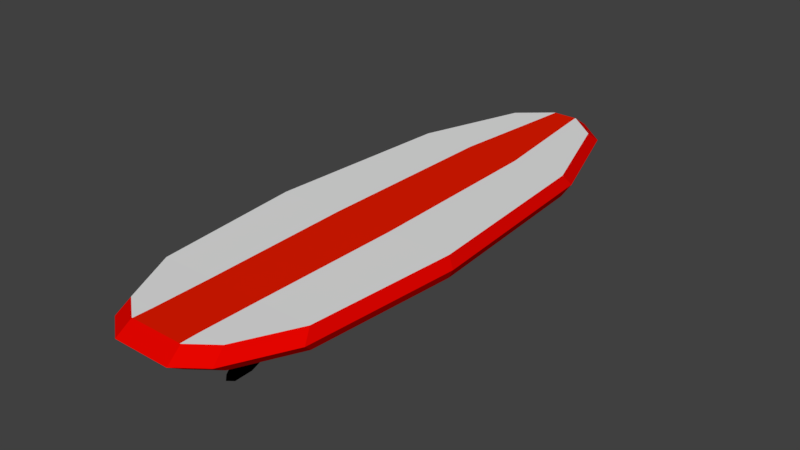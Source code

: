 # Source: Surfboard_2.blend  (saved by Blender 2.79.0; exported with 4.5.12 LTS)
import bpy
from mathutils import Matrix  # noqa: F401  (used for matrix-valued properties, if any)

bpy.ops.wm.read_factory_settings(use_empty=True)
scene = bpy.context.scene
scene.name = 'Scene'

# ---- collections
col_collection_1 = bpy.data.collections.new('Collection 1'); scene.collection.children.link(col_collection_1)

# ---- materials (node trees are filled in below, after node groups)
mat_primary = bpy.data.materials.new('Primary')
mat_primary.alpha_threshold = 0.0
mat_primary.use_transparent_shadow = False
mat_primary.roughness = 0.5
mat_primary.line_color = (0.0, 0.0, 0.0, 1.0)
mat_secondary = bpy.data.materials.new('Secondary')
mat_secondary.alpha_threshold = 0.0
mat_secondary.use_transparent_shadow = False
mat_secondary.diffuse_color = (0.8, 0.001717, 0.0, 1.0)
mat_secondary.roughness = 0.5
mat_tertiery = bpy.data.materials.new('Tertiery')
mat_tertiery.alpha_threshold = 0.0
mat_tertiery.use_transparent_shadow = False
mat_tertiery.diffuse_color = (0.0, 0.0, 0.0, 1.0)
mat_tertiery.roughness = 0.5
mat_fourth = bpy.data.materials.new('Fourth')
mat_fourth.alpha_threshold = 0.0
mat_fourth.use_transparent_shadow = False
mat_fourth.diffuse_color = (0.8, 0.01125, 0.0, 1.0)
mat_fourth.roughness = 0.5

# ---- material node trees

# ---- world
world_world = bpy.data.worlds.new('World'); scene.world = world_world
world_world.color = (0.05088, 0.05088, 0.05088)
world_world.use_sun_shadow = False
world_world.sun_shadow_jitter_overblur = 0.0
world_world.cycles.sampling_method = 'MANUAL'

# ---- meshes
me_cube = bpy.data.meshes.new('Cube')
me_cube.from_pydata([(0.253, 1.346, 0.000903), (0.1542, -1.581, 0.000903), (-0.1542, -1.581, 0.000903), (-0.253, 1.346, 0.000903), (0.253, 1.346, 0.1226), (0.1542, -1.581, 0.1226), (-0.1542, -1.581, 0.1226), (-0.253, 1.346, 0.1226), (0.4521, 0.7602, 0.000903), (0.5246, -0.3122, 0.000903), (0.4525, -1.152, 0.001747), (0.2925, -1.476, 0.000903), (-0.2925, -1.476, 0.000903), (-0.4525, -1.152, 0.001747), (-0.5246, -0.3122, 0.000903), (-0.4521, 0.7602, 0.000903), (0.4521, 0.7601, 0.1226), (0.5246, -0.3122, 0.1226), (0.4525, -1.152, 0.1217), (0.2925, -1.476, 0.1226), (-0.2925, -1.476, 0.1226), (-0.4525, -1.152, 0.1217), (-0.5246, -0.3122, 0.1226), (-0.4521, 0.7602, 0.1226), (0.07275, 1.502, 0.0009031), (-0.07275, 1.502, 0.0009031), (0.07275, 1.502, 0.1226), (-0.07275, 1.502, 0.1226), (0.2681, 1.434, 0.05813), (0.1634, -1.668, 0.05813), (-0.1634, -1.668, 0.05813), (-0.2681, 1.434, 0.05813), (-0.31, -1.557, 0.05813), (-0.4796, -1.213, 0.05813), (-0.556, -0.3231, 0.05813), (-0.4792, 0.8134, 0.05813), (0.4792, 0.8134, 0.05813), (0.556, -0.3231, 0.05813), (0.4796, -1.213, 0.05813), (0.31, -1.557, 0.05813), (0.0771, 1.6, 0.05813), (-0.0771, 1.6, 0.05813), (-0.02355, -0.8635, 0.01222), (-0.02355, -0.8884, -0.08782), (-0.02355, -1.038, 0.01222), (-0.02355, -1.037, -0.02055), (0.02355, -0.8635, 0.01222), (0.02355, -0.8884, -0.08782), (0.02355, -1.038, 0.01222), (0.02355, -1.037, -0.02055), (-0.02284, -0.98, -0.1238), (-0.02284, -1.05, -0.07232), (0.02284, -0.98, -0.1238), (0.02284, -1.05, -0.07232), (-0.01227, -1.067, -0.1346), (-0.01227, -1.09, -0.09944), (0.01227, -1.067, -0.1346), (0.01227, -1.09, -0.09944), (9.298e-10, -1.106, -0.118), (-0.2365, -1.174, 0.01222), (-0.2365, -1.199, -0.08782), (-0.2365, -1.348, 0.01222), (-0.2365, -1.348, -0.02055), (-0.1894, -1.174, 0.01222), (-0.1894, -1.199, -0.08782), (-0.1894, -1.348, 0.01222), (-0.1894, -1.348, -0.02055), (-0.2358, -1.291, -0.1238), (-0.2358, -1.36, -0.07232), (-0.1901, -1.291, -0.1238), (-0.1901, -1.36, -0.07232), (-0.2252, -1.378, -0.1346), (-0.2252, -1.401, -0.09944), (-0.2007, -1.378, -0.1346), (-0.2007, -1.401, -0.09944), (-0.213, -1.417, -0.118), (0.1894, -1.174, 0.01222), (0.1894, -1.199, -0.08782), (0.1894, -1.348, 0.01222), (0.1894, -1.348, -0.02055), (0.2365, -1.174, 0.01222), (0.2365, -1.199, -0.08782), (0.2365, -1.348, 0.01222), (0.2365, -1.348, -0.02055), (0.1901, -1.291, -0.1238), (0.1901, -1.36, -0.07232), (0.2358, -1.291, -0.1238), (0.2358, -1.36, -0.07232), (0.2007, -1.378, -0.1346), (0.2007, -1.401, -0.09944), (0.2252, -1.378, -0.1346), (0.2252, -1.401, -0.09944), (0.213, -1.417, -0.118), (0.08554, 1.345, 0.000903), (-0.08554, 1.345, 0.000903), (0.1497, -1.581, 0.000903), (-0.1497, -1.581, 0.000903), (0.08554, 1.345, 0.1226), (-0.08554, 1.345, 0.1226), (0.1497, -1.581, 0.1226), (-0.1497, -1.581, 0.1226), (-0.1507, 0.7602, 0.1226), (0.1507, 0.7602, 0.1226), (-0.1668, -0.3122, 0.1226), (0.1668, -0.3122, 0.1226), (-0.1508, -1.152, 0.1217), (0.1508, -1.152, 0.1217), (-0.1475, -1.476, 0.1226), (0.1475, -1.476, 0.1226), (0.1507, 0.7602, 0.000903), (-0.1507, 0.7602, 0.000903), (0.1668, -0.3122, 0.000903), (-0.1668, -0.3122, 0.000903), (0.1508, -1.152, 0.001747), (-0.1508, -1.152, 0.001747), (0.1475, -1.476, 0.000903), (-0.1475, -1.476, 0.000903), (0.06903, 1.502, 0.0009031), (-0.06903, 1.502, 0.0009031), (0.06903, 1.502, 0.1226), (-0.06903, 1.502, 0.1226), (0.0257, 1.6, 0.05813), (-0.0257, 1.6, 0.05813), (0.05447, -1.668, 0.05813), (-0.05447, -1.668, 0.05813)], [], [(116, 96, 2, 12), (107, 20, 6, 100), (39, 19, 5, 29), (124, 100, 6, 30), (35, 23, 7, 31), (28, 0, 24, 40), (30, 6, 20, 32), (32, 20, 21, 33), (33, 21, 22, 34), (34, 22, 23, 35), (28, 4, 16, 36), (36, 16, 17, 37), (37, 17, 18, 38), (38, 18, 19, 39), (98, 7, 23, 101), (101, 23, 22, 103), (103, 22, 21, 105), (105, 21, 20, 107), (94, 110, 15, 3), (110, 112, 14, 15), (112, 114, 13, 14), (114, 116, 12, 13), (122, 118, 25, 41), (97, 4, 26, 119), (31, 7, 27, 41), (94, 3, 25, 118), (3, 31, 41, 25), (120, 122, 41, 27), (10, 38, 39, 11), (9, 37, 38, 10), (8, 36, 37, 9), (0, 28, 36, 8), (14, 34, 35, 15), (13, 33, 34, 14), (12, 32, 33, 13), (2, 30, 32, 12), (4, 28, 40, 26), (15, 35, 31, 3), (96, 124, 30, 2), (11, 39, 29, 1), (42, 43, 45, 44), (44, 45, 49, 48), (48, 49, 47, 46), (46, 47, 43, 42), (44, 48, 46, 42), (45, 43, 50, 51), (50, 52, 56, 54), (43, 47, 52, 50), (49, 45, 51, 53), (47, 49, 53, 52), (56, 57, 58), (53, 51, 55, 57), (52, 53, 57, 56), (51, 50, 54, 55), (55, 54, 58), (54, 56, 58), (57, 55, 58), (59, 60, 62, 61), (61, 62, 66, 65), (65, 66, 64, 63), (63, 64, 60, 59), (61, 65, 63, 59), (62, 60, 67, 68), (67, 69, 73, 71), (60, 64, 69, 67), (66, 62, 68, 70), (64, 66, 70, 69), (73, 74, 75), (70, 68, 72, 74), (69, 70, 74, 73), (68, 67, 71, 72), (72, 71, 75), (71, 73, 75), (74, 72, 75), (76, 77, 79, 78), (78, 79, 83, 82), (82, 83, 81, 80), (80, 81, 77, 76), (78, 82, 80, 76), (79, 77, 84, 85), (84, 86, 90, 88), (77, 81, 86, 84), (83, 79, 85, 87), (81, 83, 87, 86), (90, 91, 92), (87, 85, 89, 91), (86, 87, 91, 90), (85, 84, 88, 89), (89, 88, 92), (88, 90, 92), (91, 89, 92), (1, 29, 123, 95), (95, 123, 124, 96), (26, 40, 121, 119), (119, 121, 122, 120), (0, 93, 117, 24), (93, 94, 118, 117), (7, 98, 120, 27), (98, 97, 119, 120), (40, 24, 117, 121), (121, 117, 118, 122), (10, 11, 115, 113), (113, 115, 116, 114), (9, 10, 113, 111), (111, 113, 114, 112), (8, 9, 111, 109), (109, 111, 112, 110), (0, 8, 109, 93), (93, 109, 110, 94), (18, 106, 108, 19), (106, 105, 107, 108), (17, 104, 106, 18), (104, 103, 105, 106), (16, 102, 104, 17), (102, 101, 103, 104), (4, 97, 102, 16), (97, 98, 101, 102), (29, 5, 99, 123), (123, 99, 100, 124), (19, 108, 99, 5), (108, 107, 100, 99), (11, 1, 95, 115), (115, 95, 96, 116)])
me_cube.polygons.foreach_set('material_index', [0, 0, 1, 1, 1, 1, 1, 1, 1, 1, 1, 1, 1, 1, 0, 0, 0, 0, 0, 0, 0, 0, 1, 0, 1, 0, 1, 1, 1, 1, 1, 1, 1, 1, 1, 1, 1, 1, 1, 1, 2, 2, 2, 2, 2, 2, 2, 2, 2, 2, 2, 2, 2, 2, 2, 2, 2, 2, 2, 2, 2, 2, 2, 2, 2, 2, 2, 2, 2, 2, 2, 2, 2, 2, 2, 2, 2, 2, 2, 2, 2, 2, 2, 2, 2, 2, 2, 2, 2, 2, 2, 1, 1, 1, 1, 0, 3, 0, 3, 1, 1, 0, 3, 0, 3, 0, 3, 0, 3, 0, 3, 0, 3, 0, 3, 0, 3, 1, 1, 0, 3, 0, 3])
_uv = me_cube.uv_layers.new(name='UVMap')
_uv.uv.foreach_set('vector', [0.02882, 0.8297, 0.0001615, 0.8423, 0.0001615, 0.8142, 0.02882, 0.7764, 0.02882, 0.5741, 0.02882, 0.6274, 0.0001615, 0.5896, 0.0001615, 0.5615, 0.05623, 0.1388, 0.08177, 0.1472, 0.0634, 0.1749, 0.03912, 0.1725, 0.04198, 0.2137, 0.06563, 0.2123, 0.06675, 0.2311, 0.04341, 0.2344, 0.6522, 0.3168, 0.6339, 0.2974, 0.7564, 0.231, 0.7818, 0.239, 0.7739, 0.133, 0.7759, 0.1064, 0.8258, 0.1554, 0.7987, 0.1724, 0.04341, 0.2344, 0.06675, 0.2311, 0.08793, 0.2583, 0.0621, 0.2685, 0.0621, 0.2685, 0.08793, 0.2583, 0.1585, 0.2995, 0.1385, 0.318, 0.1385, 0.318, 0.1585, 0.2995, 0.3647, 0.3371, 0.3616, 0.3622, 0.3616, 0.3622, 0.3647, 0.3371, 0.6339, 0.2974, 0.6522, 0.3168, 0.7739, 0.133, 0.7491, 0.1429, 0.6239, 0.08339, 0.6411, 0.06333, 0.6411, 0.06333, 0.6239, 0.08339, 0.356, 0.05683, 0.3516, 0.03191, 0.3516, 0.03191, 0.356, 0.05683, 0.1489, 0.1039, 0.1283, 0.08638, 0.1283, 0.08638, 0.1489, 0.1039, 0.08177, 0.1472, 0.05623, 0.1388, 0.8006, 0.5705, 0.8006, 0.6167, 0.6404, 0.6711, 0.6404, 0.5887, 0.6404, 0.5887, 0.6404, 0.6711, 0.3472, 0.6909, 0.3472, 0.5953, 0.3472, 0.5953, 0.3472, 0.6909, 0.1176, 0.6712, 0.1176, 0.5887, 0.1176, 0.5887, 0.1176, 0.6712, 0.02882, 0.6274, 0.02882, 0.5741, 0.8006, 0.8333, 0.6404, 0.8152, 0.6404, 0.7327, 0.8006, 0.7872, 0.6404, 0.8152, 0.3472, 0.8086, 0.3472, 0.7129, 0.6404, 0.7327, 0.3472, 0.8086, 0.1176, 0.8151, 0.1176, 0.7326, 0.3472, 0.7129, 0.1176, 0.8151, 0.02882, 0.8297, 0.02882, 0.7764, 0.1176, 0.7326, 0.7999, 0.1887, 0.8328, 0.1901, 0.8363, 0.2075, 0.8004, 0.1969, 0.8006, 0.5244, 0.8006, 0.4783, 0.8433, 0.5276, 0.8433, 0.5408, 0.7818, 0.239, 0.7564, 0.231, 0.7795, 0.1973, 0.8004, 0.1969, 0.8006, 0.8333, 0.8006, 0.7872, 0.8433, 0.8365, 0.8433, 0.8497, 0.7862, 0.2659, 0.7818, 0.239, 0.8004, 0.1969, 0.8363, 0.2075, 0.7787, 0.1897, 0.7999, 0.1887, 0.8004, 0.1969, 0.7795, 0.1973, 0.1315, 0.06089, 0.1283, 0.08638, 0.05623, 0.1388, 0.04631, 0.1116, 0.353, 0.0097, 0.3516, 0.03191, 0.1283, 0.08638, 0.1315, 0.06089, 0.636, 0.03927, 0.6411, 0.06333, 0.3516, 0.03191, 0.353, 0.0097, 0.7759, 0.1064, 0.7739, 0.133, 0.6411, 0.06333, 0.636, 0.03927, 0.364, 0.3843, 0.3616, 0.3622, 0.6522, 0.3168, 0.6482, 0.3414, 0.143, 0.3432, 0.1385, 0.318, 0.3616, 0.3622, 0.364, 0.3843, 0.05372, 0.2974, 0.0621, 0.2685, 0.1385, 0.318, 0.143, 0.3432, 0.01062, 0.2521, 0.04341, 0.2344, 0.0621, 0.2685, 0.05372, 0.2974, 0.7491, 0.1429, 0.7739, 0.133, 0.7987, 0.1724, 0.777, 0.1743, 0.6482, 0.3414, 0.6522, 0.3168, 0.7818, 0.239, 0.7862, 0.2659, 0.01062, 0.2205, 0.04198, 0.2137, 0.04341, 0.2344, 0.01062, 0.2521, 0.04631, 0.1116, 0.05623, 0.1388, 0.03912, 0.1725, 0.01062, 0.1573, 0.8631, 0.8714, 0.9967, 0.8714, 0.9969, 0.9985, 0.8632, 0.9982, 0.8631, 0.8714, 0.9967, 0.8714, 0.9969, 0.9985, 0.8632, 0.9982, 0.8631, 0.8714, 0.9967, 0.8714, 0.9969, 0.9985, 0.8632, 0.9982, 0.8631, 0.8714, 0.9967, 0.8714, 0.9969, 0.9985, 0.8632, 0.9982, 0.8631, 0.8714, 0.9967, 0.8714, 0.9969, 0.9985, 0.8632, 0.9982, 0.8631, 0.8714, 0.9967, 0.8714, 0.9969, 0.9985, 0.8632, 0.9982, 0.8631, 0.8714, 0.9967, 0.8714, 0.9969, 0.9985, 0.8632, 0.9982, 0.8631, 0.8714, 0.9967, 0.8714, 0.9969, 0.9985, 0.8632, 0.9982, 0.8631, 0.8714, 0.9967, 0.8714, 0.9969, 0.9985, 0.8632, 0.9982, 0.8631, 0.8714, 0.9967, 0.8714, 0.9969, 0.9985, 0.8632, 0.9982, 0.8631, 0.8714, 0.9967, 0.8714, 0.9969, 0.9985, 0.8631, 0.8714, 0.9967, 0.8714, 0.9969, 0.9985, 0.8632, 0.9982, 0.8631, 0.8714, 0.9967, 0.8714, 0.9969, 0.9985, 0.8632, 0.9982, 0.8631, 0.8714, 0.9967, 0.8714, 0.9969, 0.9985, 0.8632, 0.9982, 0.8631, 0.8714, 0.9967, 0.8714, 0.9969, 0.9985, 0.8631, 0.8714, 0.9967, 0.8714, 0.9969, 0.9985, 0.8631, 0.8714, 0.9967, 0.8714, 0.9969, 0.9985, 0.8631, 0.8714, 0.9967, 0.8714, 0.9969, 0.9985, 0.8632, 0.9982, 0.8631, 0.8714, 0.9967, 0.8714, 0.9969, 0.9985, 0.8632, 0.9982, 0.8631, 0.8714, 0.9967, 0.8714, 0.9969, 0.9985, 0.8632, 0.9982, 0.8631, 0.8714, 0.9967, 0.8714, 0.9969, 0.9985, 0.8632, 0.9982, 0.8631, 0.8714, 0.9967, 0.8714, 0.9969, 0.9985, 0.8632, 0.9982, 0.8631, 0.8714, 0.9967, 0.8714, 0.9969, 0.9985, 0.8632, 0.9982, 0.8631, 0.8714, 0.9967, 0.8714, 0.9969, 0.9985, 0.8632, 0.9982, 0.8631, 0.8714, 0.9967, 0.8714, 0.9969, 0.9985, 0.8632, 0.9982, 0.8631, 0.8714, 0.9967, 0.8714, 0.9969, 0.9985, 0.8632, 0.9982, 0.8631, 0.8714, 0.9967, 0.8714, 0.9969, 0.9985, 0.8632, 0.9982, 0.8631, 0.8714, 0.9967, 0.8714, 0.9969, 0.9985, 0.8631, 0.8714, 0.9967, 0.8714, 0.9969, 0.9985, 0.8632, 0.9982, 0.8631, 0.8714, 0.9967, 0.8714, 0.9969, 0.9985, 0.8632, 0.9982, 0.8631, 0.8714, 0.9967, 0.8714, 0.9969, 0.9985, 0.8632, 0.9982, 0.8631, 0.8714, 0.9967, 0.8714, 0.9969, 0.9985, 0.8631, 0.8714, 0.9967, 0.8714, 0.9969, 0.9985, 0.8631, 0.8714, 0.9967, 0.8714, 0.9969, 0.9985, 0.8631, 0.8714, 0.9967, 0.8714, 0.9969, 0.9985, 0.8632, 0.9982, 0.8631, 0.8714, 0.9967, 0.8714, 0.9969, 0.9985, 0.8632, 0.9982, 0.8631, 0.8714, 0.9967, 0.8714, 0.9969, 0.9985, 0.8632, 0.9982, 0.8631, 0.8714, 0.9967, 0.8714, 0.9969, 0.9985, 0.8632, 0.9982, 0.8631, 0.8714, 0.9967, 0.8714, 0.9969, 0.9985, 0.8632, 0.9982, 0.8631, 0.8714, 0.9967, 0.8714, 0.9969, 0.9985, 0.8632, 0.9982, 0.8631, 0.8714, 0.9967, 0.8714, 0.9969, 0.9985, 0.8632, 0.9982, 0.8631, 0.8714, 0.9967, 0.8714, 0.9969, 0.9985, 0.8632, 0.9982, 0.8631, 0.8714, 0.9967, 0.8714, 0.9969, 0.9985, 0.8632, 0.9982, 0.8631, 0.8714, 0.9967, 0.8714, 0.9969, 0.9985, 0.8632, 0.9982, 0.8631, 0.8714, 0.9967, 0.8714, 0.9969, 0.9985, 0.8631, 0.8714, 0.9967, 0.8714, 0.9969, 0.9985, 0.8632, 0.9982, 0.8631, 0.8714, 0.9967, 0.8714, 0.9969, 0.9985, 0.8632, 0.9982, 0.8631, 0.8714, 0.9967, 0.8714, 0.9969, 0.9985, 0.8632, 0.9982, 0.8631, 0.8714, 0.9967, 0.8714, 0.9969, 0.9985, 0.8631, 0.8714, 0.9967, 0.8714, 0.9969, 0.9985, 0.8631, 0.8714, 0.9967, 0.8714, 0.9969, 0.9985, 0.01062, 0.1573, 0.03912, 0.1725, 0.04055, 0.1931, 0.01062, 0.1889, 0.01062, 0.1889, 0.04055, 0.1931, 0.04198, 0.2137, 0.01062, 0.2205, 0.777, 0.1743, 0.7987, 0.1724, 0.7993, 0.1806, 0.7778, 0.182, 0.7778, 0.182, 0.7993, 0.1806, 0.7999, 0.1887, 0.7787, 0.1897, 0.8006, 0.9256, 0.8006, 0.8794, 0.8433, 0.863, 0.8433, 0.8763, 0.8006, 0.8794, 0.8006, 0.8333, 0.8433, 0.8497, 0.8433, 0.863, 0.8006, 0.6167, 0.8006, 0.5705, 0.8433, 0.5541, 0.8433, 0.5674, 0.8006, 0.5705, 0.8006, 0.5244, 0.8433, 0.5408, 0.8433, 0.5541, 0.7987, 0.1724, 0.8258, 0.1554, 0.8293, 0.1727, 0.7993, 0.1806, 0.7993, 0.1806, 0.8293, 0.1727, 0.8328, 0.1901, 0.7999, 0.1887, 0.1176, 0.9801, 0.02882, 0.9364, 0.02882, 0.883, 0.1176, 0.8976, 0.1176, 0.8976, 0.02882, 0.883, 0.02882, 0.8297, 0.1176, 0.8151, 0.3472, 0.9998, 0.1176, 0.9801, 0.1176, 0.8976, 0.3472, 0.9042, 0.3472, 0.9042, 0.1176, 0.8976, 0.1176, 0.8151, 0.3472, 0.8086, 0.6404, 0.98, 0.3472, 0.9998, 0.3472, 0.9042, 0.6404, 0.8976, 0.6404, 0.8976, 0.3472, 0.9042, 0.3472, 0.8086, 0.6404, 0.8152, 0.8006, 0.9256, 0.6404, 0.98, 0.6404, 0.8976, 0.8006, 0.8794, 0.8006, 0.8794, 0.6404, 0.8976, 0.6404, 0.8152, 0.8006, 0.8333, 0.1176, 0.4237, 0.1176, 0.5062, 0.02882, 0.5208, 0.02882, 0.4675, 0.1176, 0.5062, 0.1176, 0.5887, 0.02882, 0.5741, 0.02882, 0.5208, 0.3472, 0.404, 0.3472, 0.4996, 0.1176, 0.5062, 0.1176, 0.4237, 0.3472, 0.4996, 0.3472, 0.5953, 0.1176, 0.5887, 0.1176, 0.5062, 0.6404, 0.4238, 0.6404, 0.5063, 0.3472, 0.4996, 0.3472, 0.404, 0.6404, 0.5063, 0.6404, 0.5887, 0.3472, 0.5953, 0.3472, 0.4996, 0.8006, 0.4783, 0.8006, 0.5244, 0.6404, 0.5063, 0.6404, 0.4238, 0.8006, 0.5244, 0.8006, 0.5705, 0.6404, 0.5887, 0.6404, 0.5063, 0.03912, 0.1725, 0.0634, 0.1749, 0.06451, 0.1936, 0.04055, 0.1931, 0.04055, 0.1931, 0.06451, 0.1936, 0.06563, 0.2123, 0.04198, 0.2137, 0.02882, 0.4675, 0.02882, 0.5208, 0.0001615, 0.5334, 0.0001615, 0.5053, 0.02882, 0.5208, 0.02882, 0.5741, 0.0001615, 0.5615, 0.0001615, 0.5334, 0.02882, 0.9364, 0.0001615, 0.8985, 0.0001615, 0.8704, 0.02882, 0.883, 0.02882, 0.883, 0.0001615, 0.8704, 0.0001615, 0.8423, 0.02882, 0.8297])
me_cube.materials.append(mat_primary)
me_cube.materials.append(mat_secondary)
me_cube.materials.append(mat_tertiery)
me_cube.materials.append(mat_fourth)
me_cube.use_remesh_preserve_volume = False
me_cube.use_remesh_preserve_attributes = False
me_cube.use_mirror_vertex_groups = False
me_cube.update()

# ---- objects
ob_cube = bpy.data.objects.new('Cube', me_cube)

# ---- transforms, parenting, visibility, modifiers, constraints
ob_cube.location = (0.0, 0.0, 0.0)
ob_cube.lock_rotations_4d = False
ob_cube.empty_display_type = 'ARROWS'
ob_cube.lineart.crease_threshold = 0.0

# ---- collection membership
col_collection_1.objects.link(ob_cube)

# ---- scene / render settings (as saved in the file)
scene.frame_start = 1; scene.frame_end = 250; scene.frame_set(1)
scene.render.engine = 'BLENDER_EEVEE_NEXT'
scene.render.resolution_percentage = 50
scene.render.dither_intensity = 0.0
scene.cycles.use_denoising = False
scene.cycles.samples = 128
scene.cycles.sampling_pattern = 'TABULATED_SOBOL'
scene.cycles.use_adaptive_sampling = False
scene.cycles.use_light_tree = False
scene.cycles.blur_glossy = 0.0
scene.cycles.sample_clamp_indirect = 0.0
scene.view_settings.view_transform = 'Standard'
bpy.context.view_layer.update()

# ---- added for rendering (the .blend has no active camera and no usable light): camera, sun
cam_auto = bpy.data.cameras.new('AutoCamera')
cam_auto.lens = 50.0
cam_auto.sensor_width = 36.0
cam_auto.clip_end = 1000.0
ob_auto_camera = bpy.data.objects.new('AutoCamera', cam_auto)
scene.collection.objects.link(ob_auto_camera)
ob_auto_camera.location = (3.20262, -3.87721, 2.55609)
ob_auto_camera.rotation_euler = (1.09748, -7.21219e-08, 0.694738)
scene.camera = ob_auto_camera
light_auto_sun = bpy.data.lights.new('AutoSun', 'SUN')
light_auto_sun.energy = 3.0
light_auto_sun.angle = 0.0523599
ob_auto_sun = bpy.data.objects.new('AutoSun', light_auto_sun)
scene.collection.objects.link(ob_auto_sun)
ob_auto_sun.rotation_euler = (0.872665, 0.174533, 0.523599)
bpy.context.view_layer.update()
